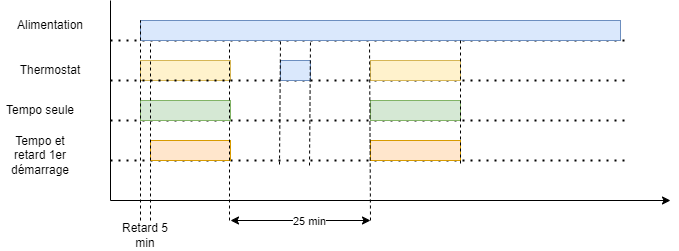

The diagram above was exported from draw.io. Its source (the exported page's mxGraphModel, read from the mxfile embedded in the PNG):
<mxGraphModel dx="815" dy="433" grid="1" gridSize="10" guides="1" tooltips="1" connect="1" arrows="1" fold="1" page="1" pageScale="1" pageWidth="827" pageHeight="1169" math="0" shadow="0">
  <root>
    <mxCell id="0" />
    <mxCell id="1" parent="0" />
    <mxCell id="QuiEHFgFB0kWafrIJlO5-1" value="" style="endArrow=classic;html=1;rounded=0;" edge="1" parent="1">
      <mxGeometry width="50" height="50" relative="1" as="geometry">
        <mxPoint x="160" y="320" as="sourcePoint" />
        <mxPoint x="720" y="320" as="targetPoint" />
      </mxGeometry>
    </mxCell>
    <mxCell id="QuiEHFgFB0kWafrIJlO5-2" value="" style="endArrow=none;html=1;rounded=0;" edge="1" parent="1">
      <mxGeometry width="50" height="50" relative="1" as="geometry">
        <mxPoint x="160" y="320" as="sourcePoint" />
        <mxPoint x="160" y="120" as="targetPoint" />
      </mxGeometry>
    </mxCell>
    <mxCell id="QuiEHFgFB0kWafrIJlO5-3" value="" style="endArrow=none;dashed=1;html=1;dashPattern=1 3;strokeWidth=2;rounded=0;" edge="1" parent="1">
      <mxGeometry width="50" height="50" relative="1" as="geometry">
        <mxPoint x="160" y="240" as="sourcePoint" />
        <mxPoint x="680" y="240" as="targetPoint" />
      </mxGeometry>
    </mxCell>
    <mxCell id="QuiEHFgFB0kWafrIJlO5-4" value="" style="endArrow=none;dashed=1;html=1;dashPattern=1 3;strokeWidth=2;rounded=0;" edge="1" parent="1">
      <mxGeometry width="50" height="50" relative="1" as="geometry">
        <mxPoint x="160" y="280" as="sourcePoint" />
        <mxPoint x="680" y="280" as="targetPoint" />
      </mxGeometry>
    </mxCell>
    <mxCell id="QuiEHFgFB0kWafrIJlO5-5" value="" style="endArrow=none;dashed=1;html=1;dashPattern=1 3;strokeWidth=2;rounded=0;" edge="1" parent="1">
      <mxGeometry width="50" height="50" relative="1" as="geometry">
        <mxPoint x="160" y="160" as="sourcePoint" />
        <mxPoint x="680" y="160" as="targetPoint" />
      </mxGeometry>
    </mxCell>
    <mxCell id="QuiEHFgFB0kWafrIJlO5-6" value="" style="rounded=0;whiteSpace=wrap;html=1;fillColor=#dae8fc;strokeColor=#6c8ebf;" vertex="1" parent="1">
      <mxGeometry x="190" y="140" width="480" height="20" as="geometry" />
    </mxCell>
    <mxCell id="QuiEHFgFB0kWafrIJlO5-7" value="" style="rounded=0;whiteSpace=wrap;html=1;fillColor=#fff2cc;strokeColor=#d6b656;" vertex="1" parent="1">
      <mxGeometry x="190" y="180" width="90" height="20" as="geometry" />
    </mxCell>
    <mxCell id="QuiEHFgFB0kWafrIJlO5-8" value="" style="endArrow=none;dashed=1;html=1;dashPattern=1 3;strokeWidth=2;rounded=0;" edge="1" parent="1">
      <mxGeometry width="50" height="50" relative="1" as="geometry">
        <mxPoint x="160" y="200" as="sourcePoint" />
        <mxPoint x="680" y="200" as="targetPoint" />
      </mxGeometry>
    </mxCell>
    <mxCell id="QuiEHFgFB0kWafrIJlO5-9" value="" style="rounded=0;whiteSpace=wrap;html=1;fillColor=#dae8fc;strokeColor=#6c8ebf;" vertex="1" parent="1">
      <mxGeometry x="330" y="180" width="30" height="20" as="geometry" />
    </mxCell>
    <mxCell id="QuiEHFgFB0kWafrIJlO5-11" value="" style="rounded=0;whiteSpace=wrap;html=1;fillColor=#fff2cc;strokeColor=#d6b656;" vertex="1" parent="1">
      <mxGeometry x="420" y="180" width="90" height="20" as="geometry" />
    </mxCell>
    <mxCell id="QuiEHFgFB0kWafrIJlO5-12" value="" style="rounded=0;whiteSpace=wrap;html=1;fillColor=#d5e8d4;strokeColor=#82b366;" vertex="1" parent="1">
      <mxGeometry x="190" y="220" width="90" height="20" as="geometry" />
    </mxCell>
    <mxCell id="QuiEHFgFB0kWafrIJlO5-13" value="" style="rounded=0;whiteSpace=wrap;html=1;fillColor=#d5e8d4;strokeColor=#82b366;" vertex="1" parent="1">
      <mxGeometry x="420" y="220" width="90" height="20" as="geometry" />
    </mxCell>
    <mxCell id="QuiEHFgFB0kWafrIJlO5-14" value="" style="rounded=0;whiteSpace=wrap;html=1;fillColor=#ffe6cc;strokeColor=#d79b00;" vertex="1" parent="1">
      <mxGeometry x="200" y="260" width="80" height="20" as="geometry" />
    </mxCell>
    <mxCell id="QuiEHFgFB0kWafrIJlO5-15" value="" style="rounded=0;whiteSpace=wrap;html=1;fillColor=#ffe6cc;strokeColor=#d79b00;" vertex="1" parent="1">
      <mxGeometry x="420" y="260" width="90" height="20" as="geometry" />
    </mxCell>
    <mxCell id="QuiEHFgFB0kWafrIJlO5-17" value="" style="endArrow=none;dashed=1;html=1;rounded=0;entryX=0;entryY=0;entryDx=0;entryDy=0;" edge="1" parent="1" target="QuiEHFgFB0kWafrIJlO5-6">
      <mxGeometry width="50" height="50" relative="1" as="geometry">
        <mxPoint x="190" y="340" as="sourcePoint" />
        <mxPoint x="290" y="440" as="targetPoint" />
      </mxGeometry>
    </mxCell>
    <mxCell id="QuiEHFgFB0kWafrIJlO5-18" style="edgeStyle=orthogonalEdgeStyle;rounded=0;orthogonalLoop=1;jettySize=auto;html=1;exitX=0.5;exitY=1;exitDx=0;exitDy=0;" edge="1" parent="1" source="QuiEHFgFB0kWafrIJlO5-13" target="QuiEHFgFB0kWafrIJlO5-13">
      <mxGeometry relative="1" as="geometry" />
    </mxCell>
    <mxCell id="QuiEHFgFB0kWafrIJlO5-19" value="" style="endArrow=none;dashed=1;html=1;rounded=0;" edge="1" parent="1">
      <mxGeometry width="50" height="50" relative="1" as="geometry">
        <mxPoint x="279" y="340" as="sourcePoint" />
        <mxPoint x="279" y="160" as="targetPoint" />
      </mxGeometry>
    </mxCell>
    <mxCell id="QuiEHFgFB0kWafrIJlO5-20" value="" style="endArrow=none;dashed=1;html=1;rounded=0;" edge="1" parent="1">
      <mxGeometry width="50" height="50" relative="1" as="geometry">
        <mxPoint x="329" y="284" as="sourcePoint" />
        <mxPoint x="330" y="160" as="targetPoint" />
      </mxGeometry>
    </mxCell>
    <mxCell id="QuiEHFgFB0kWafrIJlO5-21" value="" style="endArrow=none;dashed=1;html=1;rounded=0;" edge="1" parent="1">
      <mxGeometry width="50" height="50" relative="1" as="geometry">
        <mxPoint x="359" y="285" as="sourcePoint" />
        <mxPoint x="360" y="160" as="targetPoint" />
      </mxGeometry>
    </mxCell>
    <mxCell id="QuiEHFgFB0kWafrIJlO5-22" value="" style="endArrow=none;dashed=1;html=1;rounded=0;" edge="1" parent="1">
      <mxGeometry width="50" height="50" relative="1" as="geometry">
        <mxPoint x="420" y="340" as="sourcePoint" />
        <mxPoint x="419" y="160" as="targetPoint" />
      </mxGeometry>
    </mxCell>
    <mxCell id="QuiEHFgFB0kWafrIJlO5-23" value="" style="endArrow=none;dashed=1;html=1;rounded=0;" edge="1" parent="1">
      <mxGeometry width="50" height="50" relative="1" as="geometry">
        <mxPoint x="200" y="340" as="sourcePoint" />
        <mxPoint x="200" y="160" as="targetPoint" />
      </mxGeometry>
    </mxCell>
    <mxCell id="QuiEHFgFB0kWafrIJlO5-24" value="" style="endArrow=none;dashed=1;html=1;rounded=0;" edge="1" parent="1">
      <mxGeometry width="50" height="50" relative="1" as="geometry">
        <mxPoint x="510" y="283" as="sourcePoint" />
        <mxPoint x="510" y="159" as="targetPoint" />
      </mxGeometry>
    </mxCell>
    <mxCell id="QuiEHFgFB0kWafrIJlO5-25" value="Alimentation" style="text;html=1;align=center;verticalAlign=middle;whiteSpace=wrap;rounded=0;" vertex="1" parent="1">
      <mxGeometry x="70" y="130" width="60" height="30" as="geometry" />
    </mxCell>
    <mxCell id="QuiEHFgFB0kWafrIJlO5-26" value="Thermostat" style="text;html=1;align=center;verticalAlign=middle;whiteSpace=wrap;rounded=0;" vertex="1" parent="1">
      <mxGeometry x="70" y="175" width="60" height="30" as="geometry" />
    </mxCell>
    <mxCell id="QuiEHFgFB0kWafrIJlO5-27" value="Tempo seule" style="text;html=1;align=center;verticalAlign=middle;whiteSpace=wrap;rounded=0;" vertex="1" parent="1">
      <mxGeometry x="50" y="215" width="80" height="30" as="geometry" />
    </mxCell>
    <mxCell id="QuiEHFgFB0kWafrIJlO5-28" value="Tempo et retard 1er démarrage" style="text;html=1;align=center;verticalAlign=middle;whiteSpace=wrap;rounded=0;" vertex="1" parent="1">
      <mxGeometry x="50" y="260" width="80" height="30" as="geometry" />
    </mxCell>
    <mxCell id="QuiEHFgFB0kWafrIJlO5-30" value="" style="endArrow=classic;startArrow=classic;html=1;rounded=0;" edge="1" parent="1">
      <mxGeometry width="50" height="50" relative="1" as="geometry">
        <mxPoint x="280" y="340" as="sourcePoint" />
        <mxPoint x="420" y="340" as="targetPoint" />
      </mxGeometry>
    </mxCell>
    <mxCell id="QuiEHFgFB0kWafrIJlO5-31" value="25 min" style="edgeLabel;html=1;align=center;verticalAlign=middle;resizable=0;points=[];" vertex="1" connectable="0" parent="QuiEHFgFB0kWafrIJlO5-30">
      <mxGeometry x="0.1286" y="-1" relative="1" as="geometry">
        <mxPoint as="offset" />
      </mxGeometry>
    </mxCell>
    <mxCell id="QuiEHFgFB0kWafrIJlO5-33" value="Retard 5 min" style="text;html=1;align=center;verticalAlign=middle;whiteSpace=wrap;rounded=0;" vertex="1" parent="1">
      <mxGeometry x="170" y="340" width="50" height="30" as="geometry" />
    </mxCell>
  </root>
</mxGraphModel>